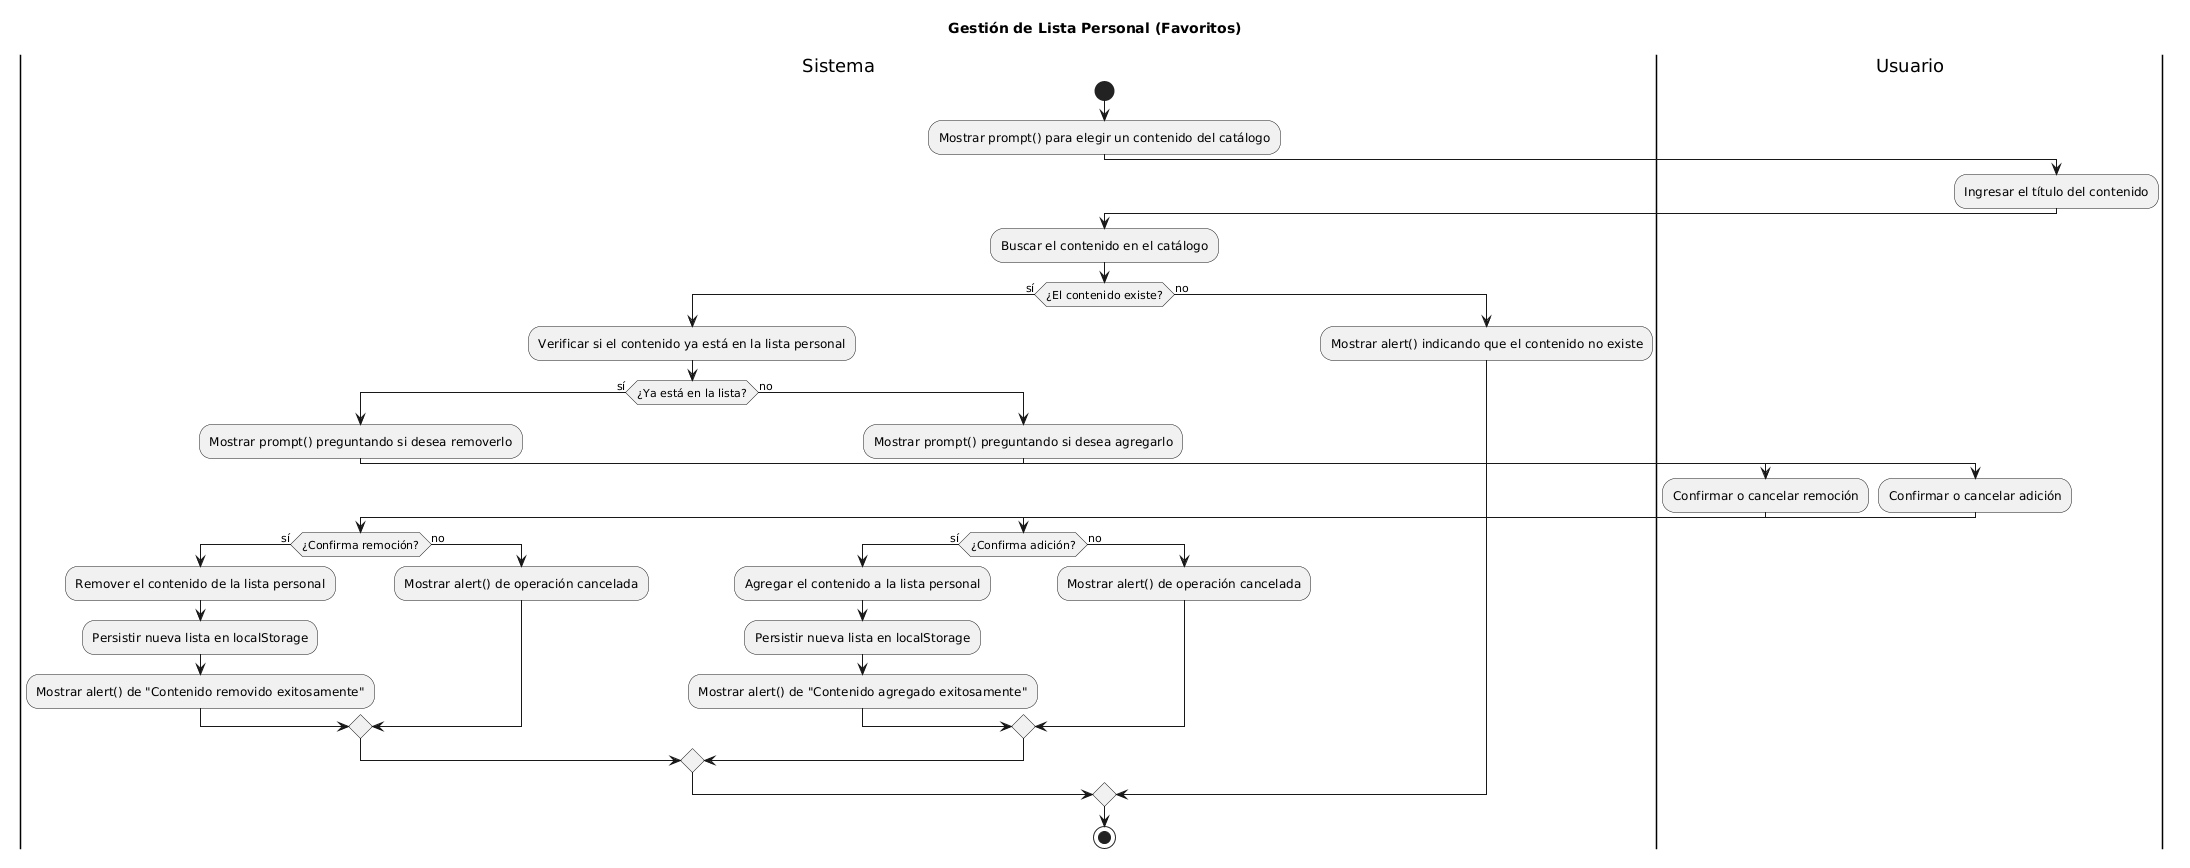

The diagram above was rendered by PlantUML. Its source (embedded in the PNG):
@startuml
title Gestión de Lista Personal (Favoritos)

|Sistema|
start
:Mostrar prompt() para elegir un contenido del catálogo;
|Usuario|
:Ingresar el título del contenido;
|Sistema|
:Buscar el contenido en el catálogo;
if (¿El contenido existe?) then (sí)
  :Verificar si el contenido ya está en la lista personal;
  if (¿Ya está en la lista?) then (sí)
    :Mostrar prompt() preguntando si desea removerlo;
    |Usuario|
    :Confirmar o cancelar remoción;
    |Sistema|
    if (¿Confirma remoción?) then (sí)
      :Remover el contenido de la lista personal;
      :Persistir nueva lista en localStorage;
      :Mostrar alert() de "Contenido removido exitosamente";
    else (no)
      :Mostrar alert() de operación cancelada;
    endif
  else (no)
    :Mostrar prompt() preguntando si desea agregarlo;
    |Usuario|
    :Confirmar o cancelar adición;
    |Sistema|
    if (¿Confirma adición?) then (sí)
      :Agregar el contenido a la lista personal;
      :Persistir nueva lista en localStorage;
      :Mostrar alert() de "Contenido agregado exitosamente";
    else (no)
      :Mostrar alert() de operación cancelada;
    endif
  endif
else (no)
  :Mostrar alert() indicando que el contenido no existe;
endif
stop
@enduml